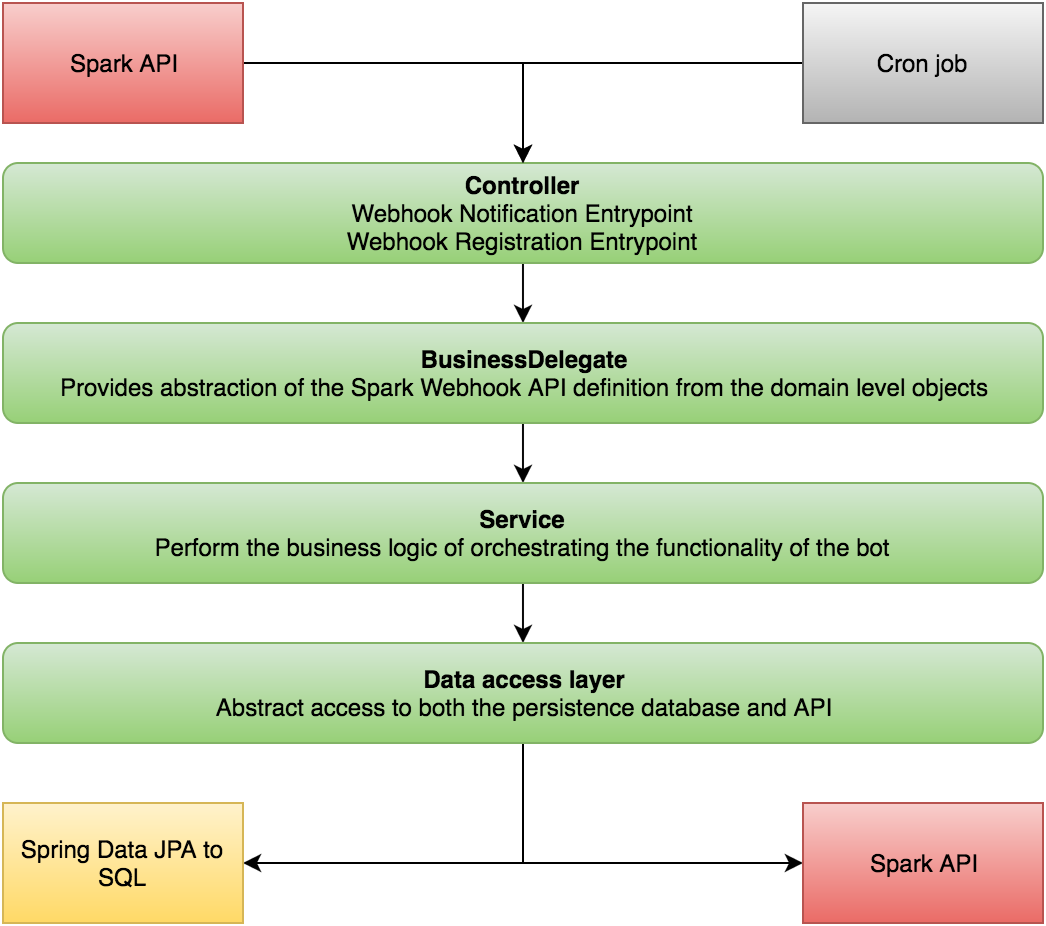

The diagram above was exported from draw.io. Its source (the exported page's mxGraphModel, read from the mxfile embedded in the PNG):
<mxGraphModel dx="927" dy="627" grid="1" gridSize="10" guides="1" tooltips="1" connect="1" arrows="1" fold="1" page="1" pageScale="1" pageWidth="826" pageHeight="1169" background="#ffffff" math="0" shadow="0">
  <root>
    <mxCell id="0" />
    <mxCell id="1" parent="0" />
    <mxCell id="1296494cef6fbccc-15" style="edgeStyle=orthogonalEdgeStyle;rounded=0;html=1;startArrow=none;startFill=0;endArrow=classic;endFill=1;jettySize=auto;orthogonalLoop=1;strokeColor=#000000;align=center;" edge="1" parent="1" source="1296494cef6fbccc-1" target="1296494cef6fbccc-3">
      <mxGeometry relative="1" as="geometry" />
    </mxCell>
    <mxCell id="1296494cef6fbccc-1" value="&lt;b&gt;Controller&lt;/b&gt;&lt;div&gt;Webhook Notification Entrypoint&lt;/div&gt;&lt;div&gt;Webhook Registration Entrypoint&lt;/div&gt;" style="rounded=1;whiteSpace=wrap;html=1;align=center;plain-green" vertex="1" parent="1">
      <mxGeometry x="140" y="120" width="520" height="50" as="geometry" />
    </mxCell>
    <mxCell id="1296494cef6fbccc-16" style="edgeStyle=orthogonalEdgeStyle;rounded=0;html=1;startArrow=none;startFill=0;endArrow=classic;endFill=1;jettySize=auto;orthogonalLoop=1;strokeColor=#000000;align=center;" edge="1" parent="1" source="1296494cef6fbccc-3" target="1296494cef6fbccc-4">
      <mxGeometry relative="1" as="geometry" />
    </mxCell>
    <mxCell id="1296494cef6fbccc-3" value="&lt;b&gt;BusinessDelegate&lt;/b&gt;&lt;div&gt;Provides abstraction of the Spark Webhook API definition from the domain level objects&lt;/div&gt;" style="rounded=1;whiteSpace=wrap;html=1;align=center;plain-green" vertex="1" parent="1">
      <mxGeometry x="140" y="200" width="520" height="50" as="geometry" />
    </mxCell>
    <mxCell id="1296494cef6fbccc-17" style="edgeStyle=orthogonalEdgeStyle;rounded=0;html=1;startArrow=none;startFill=0;endArrow=classic;endFill=1;jettySize=auto;orthogonalLoop=1;strokeColor=#000000;align=center;" edge="1" parent="1" source="1296494cef6fbccc-4" target="1296494cef6fbccc-5">
      <mxGeometry relative="1" as="geometry" />
    </mxCell>
    <mxCell id="1296494cef6fbccc-4" value="&lt;b&gt;Service&lt;/b&gt;&lt;div&gt;Perform the business logic of orchestrating the functionality of the bot&lt;/div&gt;" style="rounded=1;whiteSpace=wrap;html=1;align=center;plain-green" vertex="1" parent="1">
      <mxGeometry x="140" y="280" width="520" height="50" as="geometry" />
    </mxCell>
    <mxCell id="1296494cef6fbccc-13" style="edgeStyle=orthogonalEdgeStyle;rounded=0;html=1;entryX=1;entryY=0.5;startArrow=none;startFill=0;endArrow=classic;endFill=1;jettySize=auto;orthogonalLoop=1;strokeColor=#000000;align=center;" edge="1" parent="1" source="1296494cef6fbccc-5" target="1296494cef6fbccc-6">
      <mxGeometry relative="1" as="geometry" />
    </mxCell>
    <mxCell id="1296494cef6fbccc-14" style="edgeStyle=orthogonalEdgeStyle;rounded=0;html=1;entryX=0;entryY=0.5;startArrow=none;startFill=0;endArrow=classic;endFill=1;jettySize=auto;orthogonalLoop=1;strokeColor=#000000;align=center;" edge="1" parent="1" source="1296494cef6fbccc-5" target="1296494cef6fbccc-7">
      <mxGeometry relative="1" as="geometry" />
    </mxCell>
    <mxCell id="1296494cef6fbccc-5" value="&lt;b&gt;Data access layer&lt;/b&gt;&lt;div&gt;Abstract access to both the persistence database and API&lt;/div&gt;" style="rounded=1;whiteSpace=wrap;html=1;align=center;plain-green" vertex="1" parent="1">
      <mxGeometry x="140" y="360" width="520" height="50" as="geometry" />
    </mxCell>
    <mxCell id="1296494cef6fbccc-6" value="Spring Data JPA to SQL" style="whiteSpace=wrap;html=1;align=center;plain-yellow" vertex="1" parent="1">
      <mxGeometry x="140" y="440" width="120" height="60" as="geometry" />
    </mxCell>
    <mxCell id="1296494cef6fbccc-7" value="Spark API" style="whiteSpace=wrap;html=1;align=center;plain-red" vertex="1" parent="1">
      <mxGeometry x="540" y="440" width="120" height="60" as="geometry" />
    </mxCell>
    <mxCell id="1296494cef6fbccc-11" style="edgeStyle=orthogonalEdgeStyle;rounded=0;html=1;entryX=0.5;entryY=0;startArrow=none;startFill=0;endArrow=classic;endFill=1;jettySize=auto;orthogonalLoop=1;strokeColor=#000000;align=center;" edge="1" parent="1" source="1296494cef6fbccc-8" target="1296494cef6fbccc-1">
      <mxGeometry relative="1" as="geometry">
        <Array as="points">
          <mxPoint x="400" y="70" />
        </Array>
      </mxGeometry>
    </mxCell>
    <mxCell id="1296494cef6fbccc-8" value="Spark API" style="whiteSpace=wrap;html=1;align=center;plain-red" vertex="1" parent="1">
      <mxGeometry x="140" y="40" width="120" height="60" as="geometry" />
    </mxCell>
    <mxCell id="1296494cef6fbccc-12" style="edgeStyle=orthogonalEdgeStyle;rounded=0;html=1;startArrow=none;startFill=0;endArrow=classic;endFill=1;jettySize=auto;orthogonalLoop=1;strokeColor=#000000;align=center;" edge="1" parent="1" source="1296494cef6fbccc-9" target="1296494cef6fbccc-1">
      <mxGeometry relative="1" as="geometry">
        <Array as="points">
          <mxPoint x="400" y="70" />
        </Array>
      </mxGeometry>
    </mxCell>
    <mxCell id="1296494cef6fbccc-9" value="Cron job" style="whiteSpace=wrap;html=1;align=center;plain-gray" vertex="1" parent="1">
      <mxGeometry x="540" y="40" width="120" height="60" as="geometry" />
    </mxCell>
  </root>
</mxGraphModel>